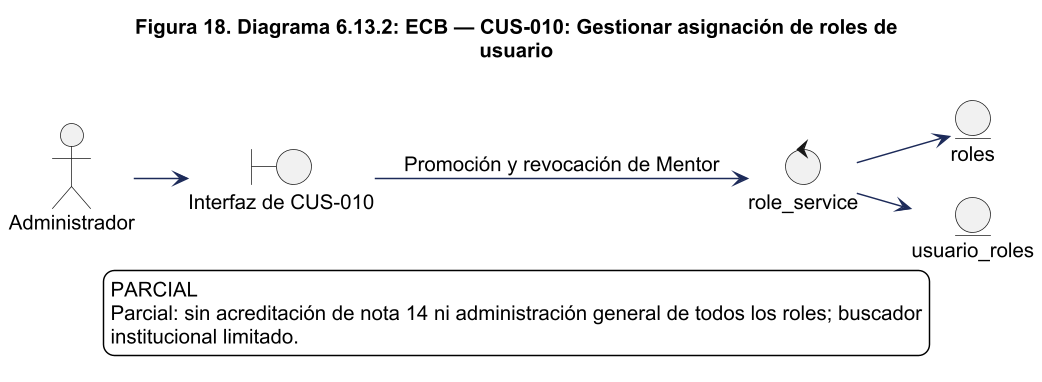

The diagram above was rendered by PlantUML. Its source (embedded in the PNG):
@startuml
!pragma layout smetana
skinparam backgroundColor white
skinparam shadowing false
skinparam defaultFontName Arial
skinparam defaultFontSize 14
skinparam ArrowColor #1C2A59
skinparam packageStyle rectangle
skinparam wrapWidth 220
skinparam maxMessageSize 260
skinparam dpi 140
title Figura 18. Diagrama 6.13.2: ECB — CUS-010: Gestionar asignación de roles de\nusuario
left to right direction
actor "Administrador" as actor
boundary "Interfaz de CUS-010" as ui
control "role_service" as control
actor --> ui
ui --> control : Promoción y revocación de Mentor
entity "roles" as e0
control --> e0
entity "usuario_roles" as e1
control --> e1

legend bottom
PARCIAL
Parcial: sin acreditación de nota 14 ni administración general de todos los roles; buscador
institucional limitado.
endlegend

@enduml